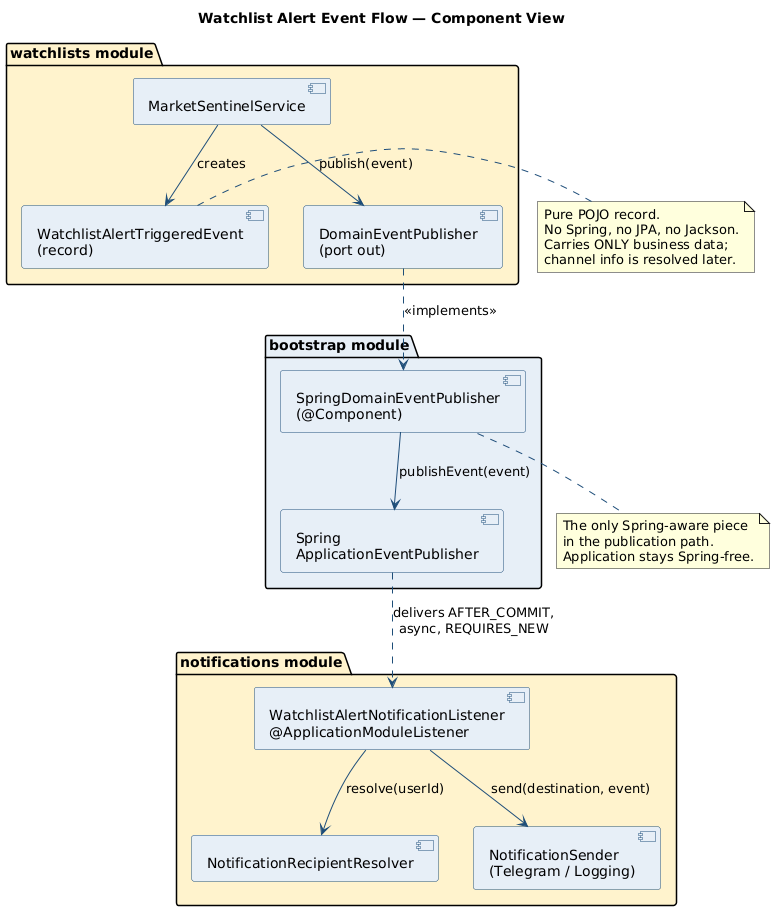

The diagram above was rendered by PlantUML. Its source (embedded in the PNG):
@startuml 08-watchlist-event-flow
title Watchlist Alert Event Flow — Component View

skinparam shadowing false
skinparam backgroundColor #FFFFFF
skinparam ArrowColor #1f4e79
skinparam Component {
  BorderColor #1f4e79
  BackgroundColor #e7eef7
}

package "watchlists module" as W #fff3cd {
  [MarketSentinelService] as sentinel
  [DomainEventPublisher\n(port out)] as port
  [WatchlistAlertTriggeredEvent\n(record)] as event
}

package "bootstrap module" as B #e7eef7 {
  [SpringDomainEventPublisher\n(@Component)] as adapter
  [Spring\nApplicationEventPublisher] as spring
}

package "notifications module" as N #fff3cd {
  [WatchlistAlertNotificationListener\n@ApplicationModuleListener] as listener
  [NotificationRecipientResolver] as resolver
  [NotificationSender\n(Telegram / Logging)] as sender
}

sentinel --> event : creates
sentinel --> port : publish(event)
port ..> adapter : <<implements>>
adapter --> spring : publishEvent(event)
spring ..> listener : delivers AFTER_COMMIT,\nasync, REQUIRES_NEW
listener --> resolver : resolve(userId)
listener --> sender  : send(destination, event)

note right of event
  Pure POJO record.
  No Spring, no JPA, no Jackson.
  Carries ONLY business data;
  channel info is resolved later.
end note

note bottom of adapter
  The only Spring-aware piece
  in the publication path.
  Application stays Spring-free.
end note

@enduml